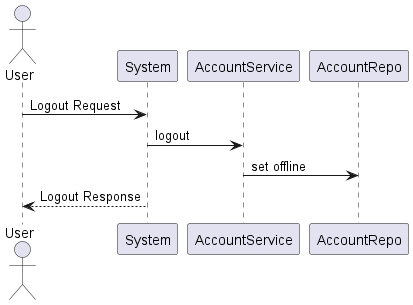

The diagram above was rendered by PlantUML. Its source (embedded in the PNG):
@startuml
actor       User       as user
user -> System: Logout Request
System -> AccountService: logout
AccountService -> AccountRepo: set offline
System --> user: Logout Response

@enduml